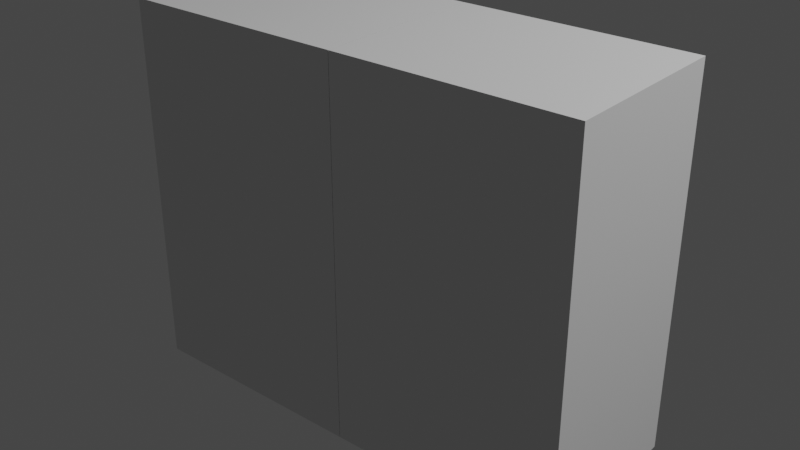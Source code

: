 # Source: tuyul.blend  (saved by Blender 2.83.19; exported with 4.5.12 LTS)
import bpy
from mathutils import Matrix  # noqa: F401  (used for matrix-valued properties, if any)

bpy.ops.wm.read_factory_settings(use_empty=True)
scene = bpy.context.scene
scene.name = 'Scene'

# ---- collections
col_collection = bpy.data.collections.new('Collection'); scene.collection.children.link(col_collection)

# ---- world
world_world = bpy.data.worlds.new('World'); scene.world = world_world
world_world.use_nodes = True; world_world.node_tree.nodes.clear()
_N = world_world.node_tree.nodes; _L = world_world.node_tree.links
n0 = _N.new('ShaderNodeOutputWorld'); n0.name = 'World Output'; n0.location = (300, 300)
n1 = _N.new('ShaderNodeBackground'); n1.name = 'Background'; n1.location = (10, 300)
n1.inputs[0].default_value = (0.05088, 0.05088, 0.05088, 1.0)
_L.new(n1.outputs[0], n0.inputs[0])
n0.is_active_output = True
world_world.color = (0.05088, 0.05088, 0.05088)
world_world.use_sun_shadow = False
world_world.sun_shadow_jitter_overblur = 0.0

# ---- lights
light_light = bpy.data.lights.new('Light', 'POINT')
light_light.transmission_factor = 0.0
light_light.energy = 1000.0
light_light.shadow_soft_size = 0.1
light_light.shadow_maximum_resolution = 0.006
light_light.use_absolute_resolution = True

# ---- meshes
me_cube = bpy.data.meshes.new('Cube')
me_cube.from_pydata([(0.0009946, -1.0, -0.6173), (0.0009946, -1.0, 1.0), (0.0009946, -0.2443, -0.6173), (0.0009946, -0.2443, 1.0), (1.001, -1.0, -0.6173), (1.001, -1.0, 1.0), (1.001, -0.2443, -0.6173), (1.001, -0.2443, 1.0), (0.0009946, -0.2443, -0.6173), (0.0009946, -1.0, -0.6173), (1.001, -1.0, -0.6173), (1.001, -1.0, -0.6173)], [(10, 11)], [(0, 1, 3, 2), (2, 3, 7, 6), (6, 7, 5, 4), (4, 5, 1, 0), (7, 3, 1, 5), (4, 0, 9, 10), (0, 2, 8, 9)])
_uv = me_cube.uv_layers.new(name='UVMap')
_uv.uv.foreach_set('vector', [0.375, 0.0, 0.625, 0.0, 0.625, 0.25, 0.375, 0.25, 0.375, 0.25, 0.625, 0.25, 0.625, 0.5, 0.375, 0.5, 0.375, 0.5, 0.625, 0.5, 0.625, 0.75, 0.375, 0.75, 0.375, 0.75, 0.625, 0.75, 0.625, 1.0, 0.375, 1.0, 0.625, 0.5, 0.875, 0.5, 0.875, 0.75, 0.625, 0.75, 0.375, 0.75, 0.375, 1.0, 0.375, 1.0, 0.375, 0.75, 0.375, 0.0, 0.375, 0.25, 0.375, 0.25, 0.375, 0.0])
me_cube.use_remesh_fix_poles = True
me_cube.use_remesh_preserve_attributes = False
me_cube.use_mirror_vertex_groups = False
me_cube.update()

# ---- objects
ob_light = bpy.data.objects.new('Light', light_light)
ob_cube = bpy.data.objects.new('Cube', me_cube)

# ---- transforms, parenting, visibility, modifiers, constraints
ob_light.location = (4.076, 1.005, 5.904)
ob_light.rotation_euler = (0.6503, 0.05522, 1.866)
ob_light.lock_rotations_4d = False
ob_light.empty_display_type = 'ARROWS'
ob_light.color = (0.0, 0.0, 0.0, 0.0)
ob_light.lineart.crease_threshold = 0.0
ob_cube.location = (0.0, 0.0, 0.0)
ob_cube.lineart.crease_threshold = 0.0
_m = ob_cube.modifiers.new('Mirror', 'MIRROR')

# ---- collection membership
col_collection.objects.link(ob_light)
col_collection.objects.link(ob_cube)

# ---- scene / render settings (as saved in the file)
scene.frame_start = 1; scene.frame_end = 250; scene.frame_set(0)
scene.render.engine = 'BLENDER_EEVEE_NEXT'
scene.cycles.use_denoising = False
scene.cycles.samples = 128
scene.cycles.sampling_pattern = 'TABULATED_SOBOL'
scene.cycles.use_adaptive_sampling = False
scene.cycles.use_light_tree = False
scene.view_settings.view_transform = 'Filmic'
bpy.context.view_layer.update()

# ---- added for rendering (the .blend has no active camera): camera
cam_auto = bpy.data.cameras.new('AutoCamera')
cam_auto.lens = 50.0
cam_auto.sensor_width = 36.0
cam_auto.clip_end = 1000.0
ob_auto_camera = bpy.data.objects.new('AutoCamera', cam_auto)
scene.collection.objects.link(ob_auto_camera)
ob_auto_camera.location = (2.48218, -3.60077, 2.17709)
ob_auto_camera.rotation_euler = (1.09748, -7.21219e-08, 0.694738)
scene.camera = ob_auto_camera
bpy.context.view_layer.update()
